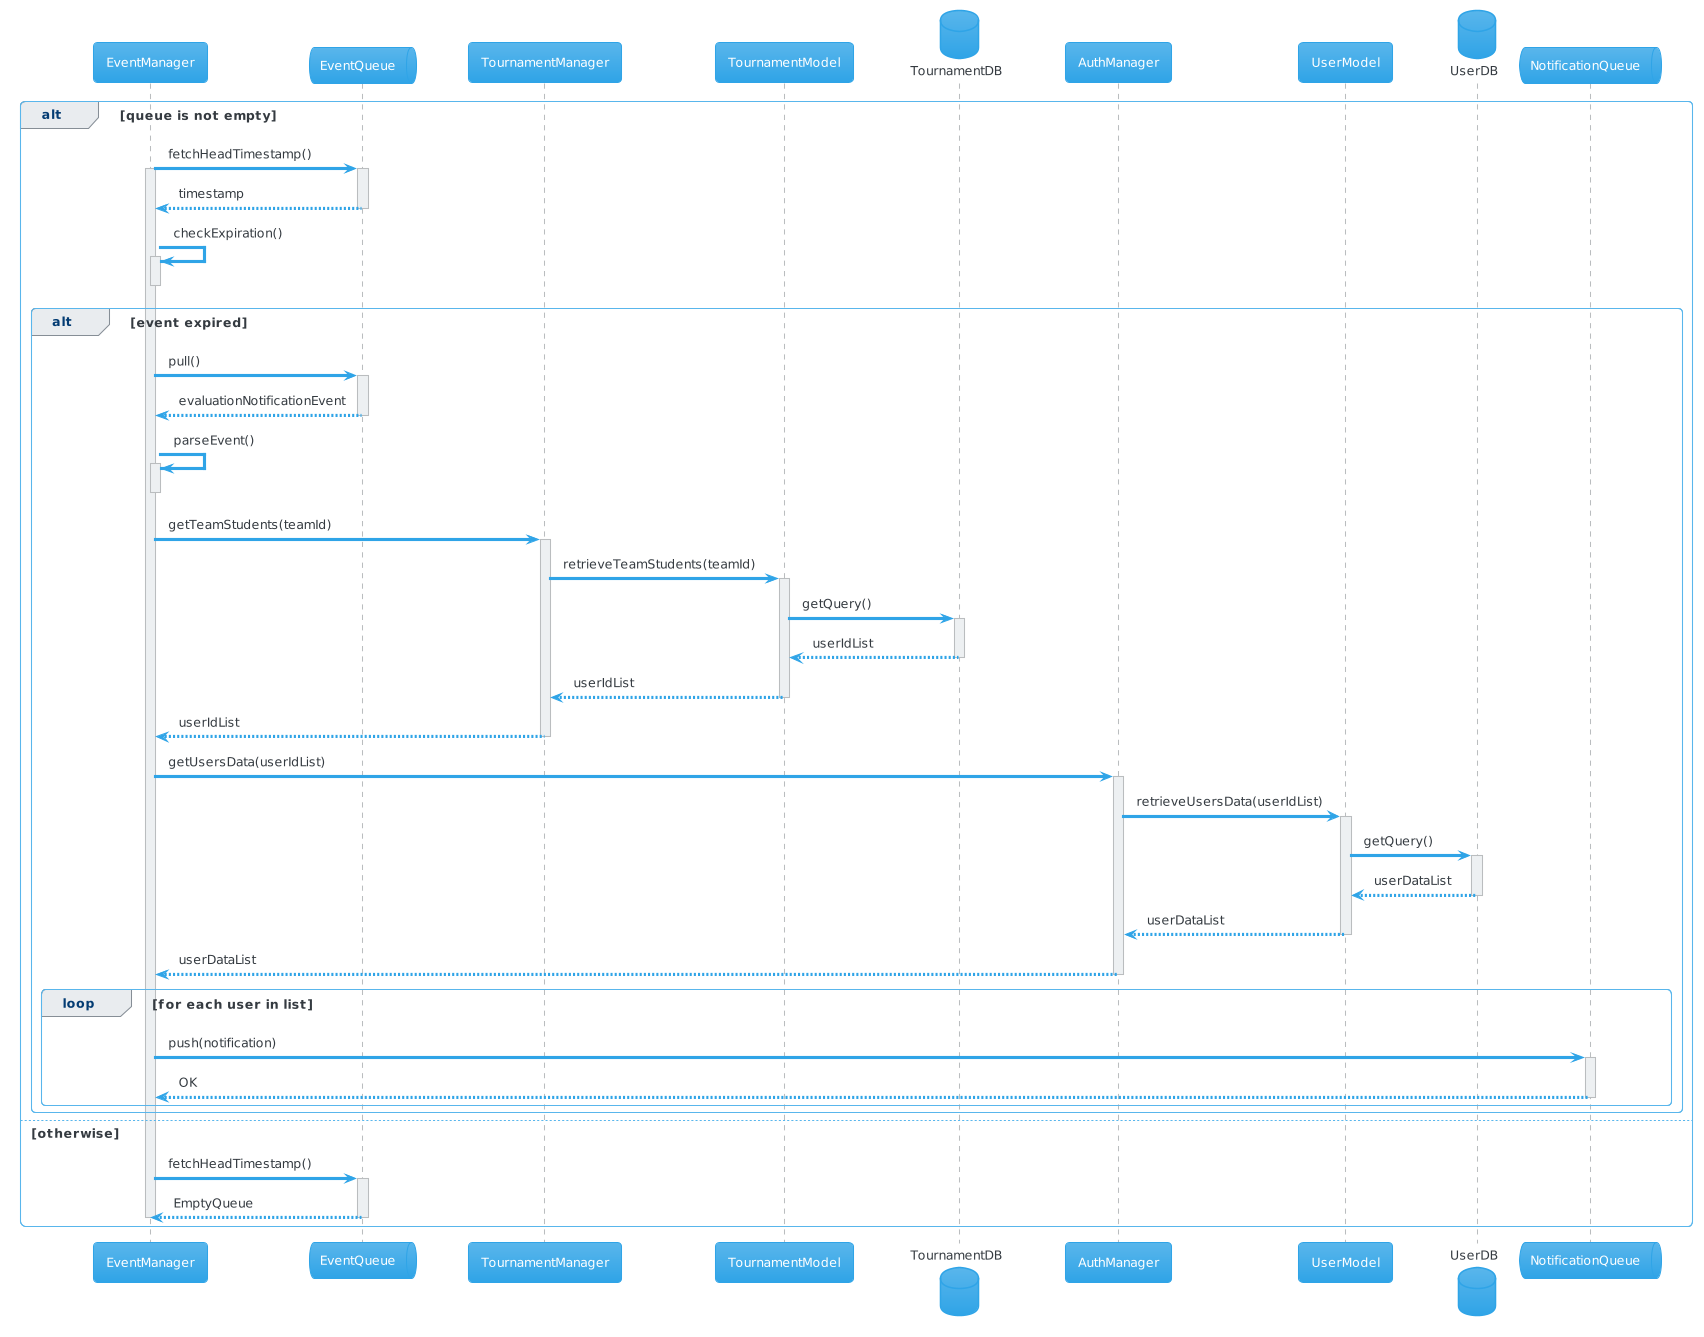

The diagram above was rendered by PlantUML. Its source (embedded in the PNG):
@startuml
!theme cerulean
participant EventManager as eventManager
queue EventQueue as eventQueue
participant TournamentManager as tourManager
participant TournamentModel as tourModel
database TournamentDB as tourDB
participant AuthManager as authManager
participant UserModel as userModel
database UserDB as userDB
queue NotificationQueue as notifQueue
alt queue is not empty
eventManager -> eventQueue: fetchHeadTimestamp()
activate eventManager
activate eventQueue
eventQueue --> eventManager: timestamp
deactivate eventQueue
eventManager -> eventManager: checkExpiration()
activate eventManager
deactivate eventManager
alt event expired
eventManager -> eventQueue: pull()
activate eventQueue
eventQueue --> eventManager: evaluationNotificationEvent
deactivate eventQueue
eventManager -> eventManager: parseEvent()
activate eventManager
deactivate eventManager
eventManager -> tourManager: getTeamStudents(teamId)
activate tourManager
tourManager -> tourModel : retrieveTeamStudents(teamId)
activate tourModel
tourModel -> tourDB : getQuery()
activate tourDB
tourDB --> tourModel: userIdList
deactivate tourDB
tourModel --> tourManager: userIdList
deactivate tourModel
tourManager --> eventManager: userIdList
deactivate tourManager
eventManager -> authManager: getUsersData(userIdList)
activate authManager
authManager-> userModel : retrieveUsersData(userIdList)
activate userModel
userModel -> userDB : getQuery()
activate userDB
userDB --> userModel: userDataList
deactivate userDB
userModel --> authManager: userDataList
deactivate userModel
authManager--> eventManager: userDataList
deactivate authManager
loop for each user in list
eventManager -> notifQueue: push(notification)
activate notifQueue
notifQueue --> eventManager: OK
deactivate notifQueue
end
end
else otherwise
eventManager -> eventQueue: fetchHeadTimestamp()
activate eventQueue
eventQueue --> eventManager: EmptyQueue
deactivate eventQueue
deactivate eventManager
end
@enduml